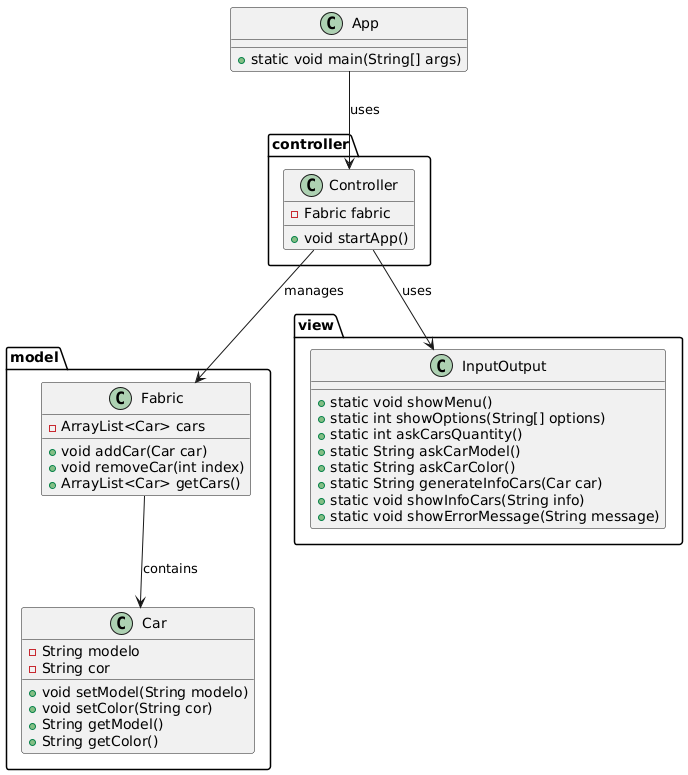

The diagram above was rendered by PlantUML. Its source (embedded in the PNG):
@startuml
package model {
    class Car {
        - String modelo
        - String cor
        + void setModel(String modelo)
        + void setColor(String cor)
        + String getModel()
        + String getColor()
    }

    class Fabric {
        - ArrayList<Car> cars
        + void addCar(Car car)
        + void removeCar(int index)
        + ArrayList<Car> getCars()
    }
}

package view {
    class InputOutput {
        + static void showMenu()
        + static int showOptions(String[] options)
        + static int askCarsQuantity()
        + static String askCarModel()
        + static String askCarColor()
        + static String generateInfoCars(Car car)
        + static void showInfoCars(String info)
        + static void showErrorMessage(String message)
    }
}

package controller {
    class Controller {
        - Fabric fabric
        + void startApp()
    }
}

class App {
    + static void main(String[] args)
}

App --> Controller : uses
Controller --> Fabric : manages
Controller --> InputOutput : uses
Fabric --> Car : contains
@enduml